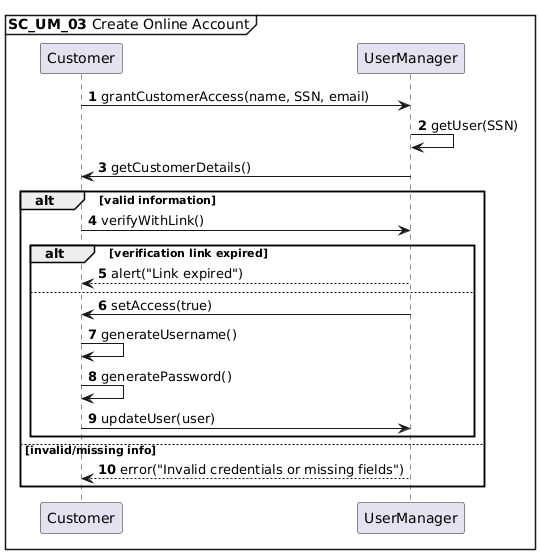

The diagram above was rendered by PlantUML. Its source (embedded in the PNG):
@startuml
autonumber
mainframe **SC_UM_03** Create Online Account

Customer -> UserManager : grantCustomerAccess(name, SSN, email)
UserManager -> UserManager: getUser(SSN)
UserManager -> Customer: getCustomerDetails()
alt valid information
    Customer -> UserManager: verifyWithLink()
    alt verification link expired
        UserManager --> Customer : alert("Link expired")
    else
        UserManager -> Customer: setAccess(true)
        Customer -> Customer: generateUsername()
        Customer -> Customer: generatePassword()
        Customer -> UserManager: updateUser(user)
    end
else invalid/missing info
    UserManager --> Customer : error("Invalid credentials or missing fields")
end
@enduml